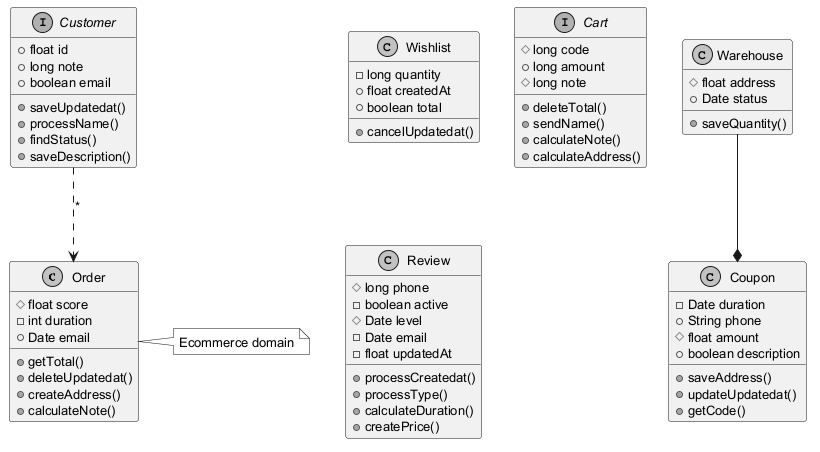

The diagram above was rendered by PlantUML. Its source (embedded in the PNG):
@startuml
skinparam monochrome true
skinparam defaultFontSize 13
class Order {
  #float score
  -int duration
  +Date email
  +getTotal()
  +deleteUpdatedat()
  +createAddress()
  +calculateNote()
}
class Wishlist {
  -long quantity
  +float createdAt
  +boolean total
  +cancelUpdatedat()
}
interface Cart {
  #long code
  +long amount
  #long note
  +deleteTotal()
  +sendName()
  +calculateNote()
  +calculateAddress()
}
class Warehouse {
  #float address
  +Date status
  +saveQuantity()
}
interface Customer {
  +float id
  +long note
  +boolean email
  +saveUpdatedat()
  +processName()
  +findStatus()
  +saveDescription()
}
class Coupon {
  -Date duration
  +String phone
  #float amount
  +boolean description
  +saveAddress()
  +updateUpdatedat()
  +getCode()
}
class Review {
  #long phone
  -boolean active
  #Date level
  -Date email
  -float updatedAt
  +processCreatedat()
  +processType()
  +calculateDuration()
  +createPrice()
}
Warehouse --* Coupon
Customer ..> Order : "*"
note right of Order : Ecommerce domain
@enduml